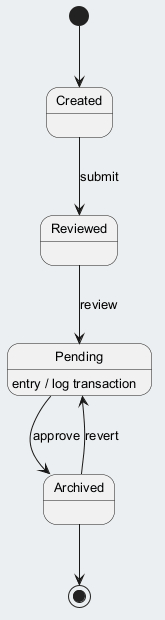

The diagram above was rendered by PlantUML. Its source (embedded in the PNG):
@startuml
skinparam backgroundColor #ECEFF1
skinparam classBackgroundColor #FFFFFF
skinparam classBorderColor #455A64
skinparam defaultFontSize 13
[*] --> Created
Created --> Reviewed : submit
Reviewed --> Pending : review
Pending --> Archived : approve
Pending : entry / log transaction
Archived --> Pending : revert
Archived --> [*]
@enduml